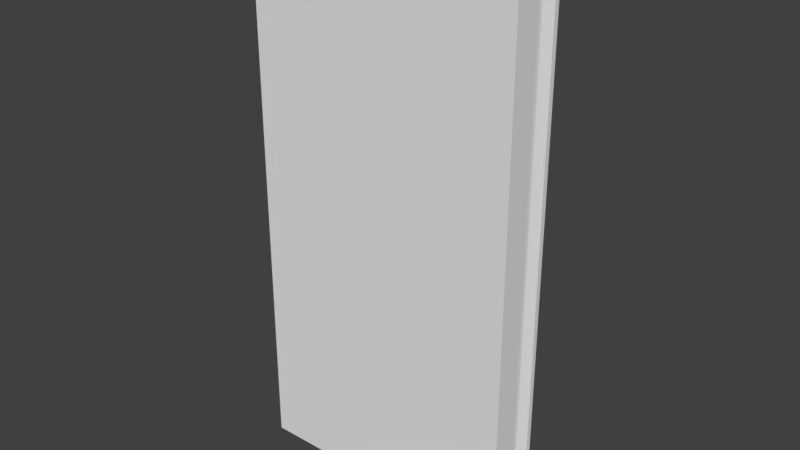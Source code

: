 # Source: low_poly_forward.blend  (saved by Blender 2.79.0; exported with 4.5.12 LTS)
import bpy
from mathutils import Matrix  # noqa: F401  (used for matrix-valued properties, if any)

bpy.ops.wm.read_factory_settings(use_empty=True)
scene = bpy.context.scene
scene.name = 'Scene'

# ---- collections
col_collection_1 = bpy.data.collections.new('Collection 1'); scene.collection.children.link(col_collection_1)

# ---- materials (node trees are filled in below, after node groups)
mat_material = bpy.data.materials.new('Material')
mat_material.alpha_threshold = 0.0
mat_material.use_transparent_shadow = False
mat_material.roughness = 0.5
mat_material.specular_intensity = 0.0
mat_material.line_color = (0.0, 0.0, 0.0, 1.0)

# ---- material node trees

# ---- world
world_world = bpy.data.worlds.new('World'); scene.world = world_world
world_world.color = (0.05088, 0.05088, 0.05088)
world_world.use_sun_shadow = False
world_world.sun_shadow_jitter_overblur = 0.0
world_world.cycles.sampling_method = 'MANUAL'

# ---- meshes
me_cube_003 = bpy.data.meshes.new('Cube.003')
me_cube_003.from_pydata([(5.0, -0.5, -10.0), (5.0, -0.5, 10.0), (5.0, 0.5, -10.0), (5.0, 0.5, 10.0), (-5.0, -0.5, -10.0), (-5.0, -0.5, 10.0), (-5.0, 0.5, -10.0), (-5.0, 0.5, 10.0), (4.331, 0.5344, -9.9), (4.331, 1.629, -9.9), (4.531, 0.5344, -9.9), (4.531, 1.629, -9.9), (4.331, 0.5344, -10.0), (4.331, 1.629, -10.0), (4.531, 0.5344, -10.0), (4.531, 1.629, -10.0), (-4.331, 0.5344, -9.9), (-4.331, 1.629, -9.9), (-4.531, 0.5344, -9.9), (-4.531, 1.629, -9.9), (-4.331, 0.5344, -10.0), (-4.331, 1.629, -10.0), (-4.531, 0.5344, -10.0), (-4.531, 1.629, -10.0), (-4.531, 1.629, 9.9), (-4.531, 0.5344, 9.9), (-4.331, 1.629, 9.9), (-4.331, 0.5344, 9.9), (-4.331, 0.5344, 10.0), (-4.531, 1.629, 10.0), (-4.531, 0.5344, 10.0), (-4.331, 1.629, 10.0), (-4.514, 1.035, -9.852), (-4.514, 0.8451, -9.852), (-4.514, 1.035, 9.852), (-4.514, 0.8451, 9.852), (-4.359, 1.035, -9.852), (-4.359, 0.8451, -9.852), (-4.359, 1.035, 9.852), (-4.359, 0.8451, 9.852), (-4.514, 1.406, -9.852), (-4.514, 1.239, -9.852), (-4.514, 1.406, 9.852), (-4.514, 1.239, 9.852), (-4.359, 1.406, -9.852), (-4.359, 1.239, -9.852), (-4.359, 1.406, 9.852), (-4.359, 1.239, 9.852), (-4.785, 1.852, -10.0), (-4.785, 1.662, -10.0), (-4.785, 1.852, 10.0), (-4.785, 1.662, 10.0), (-4.088, 1.852, -10.0), (-4.088, 1.662, -10.0), (-4.088, 1.852, 10.0), (-4.088, 1.662, 10.0), (4.785, 1.852, -10.0), (4.785, 1.662, -10.0), (4.785, 1.852, 10.0), (4.785, 1.662, 10.0), (4.088, 1.852, -10.0), (4.088, 1.662, -10.0), (4.088, 1.852, 10.0), (4.088, 1.662, 10.0), (4.514, 1.406, -9.852), (4.514, 1.239, -9.852), (4.514, 1.406, 9.852), (4.514, 1.239, 9.852), (4.359, 1.406, -9.852), (4.359, 1.239, -9.852), (4.359, 1.406, 9.852), (4.359, 1.239, 9.852), (4.514, 1.035, -9.852), (4.514, 0.8451, -9.852), (4.514, 1.035, 9.852), (4.514, 0.8451, 9.852), (4.359, 1.035, -9.852), (4.359, 0.8451, -9.852), (4.359, 1.035, 9.852), (4.359, 0.8451, 9.852), (4.531, 1.629, 9.9), (4.531, 0.5344, 9.9), (4.331, 1.629, 9.9), (4.331, 0.5344, 9.9), (4.331, 0.5344, 10.0), (4.531, 1.629, 10.0), (4.531, 0.5344, 10.0), (4.331, 1.629, 10.0)], [], [(0, 2, 3, 1), (5, 1, 3, 7), (6, 7, 3, 2), (4, 0, 1, 5), (4, 5, 7, 6), (6, 2, 0, 4), (14, 15, 11, 10), (10, 11, 9, 8), (8, 9, 13, 12), (13, 15, 14, 12), (22, 18, 19, 23), (18, 16, 17, 19), (16, 20, 21, 17), (21, 20, 22, 23), (27, 25, 24, 26), (28, 27, 26, 31), (30, 28, 31, 29), (25, 30, 29, 24), (37, 39, 35, 33), (39, 37, 36, 38), (32, 34, 38, 36), (33, 35, 34, 32), (45, 47, 43, 41), (47, 45, 44, 46), (40, 42, 46, 44), (41, 43, 42, 40), (53, 55, 51, 49), (53, 49, 48, 52), (55, 53, 52, 54), (51, 55, 54, 50), (48, 50, 54, 52), (49, 51, 50, 48), (61, 57, 59, 63), (61, 60, 56, 57), (63, 62, 60, 61), (59, 58, 62, 63), (56, 60, 62, 58), (57, 56, 58, 59), (69, 65, 67, 71), (71, 70, 68, 69), (64, 68, 70, 66), (65, 64, 66, 67), (77, 73, 75, 79), (79, 78, 76, 77), (72, 76, 78, 74), (73, 72, 74, 75), (83, 82, 80, 81), (84, 87, 82, 83), (86, 85, 87, 84), (81, 80, 85, 86)])
me_cube_003.materials.append(mat_material)
me_cube_003.use_remesh_preserve_volume = False
me_cube_003.use_remesh_preserve_attributes = False
me_cube_003.use_mirror_vertex_groups = False
me_cube_003.update()

# ---- objects
ob_cube_002 = bpy.data.objects.new('Cube.002', me_cube_003)

# ---- transforms, parenting, visibility, modifiers, constraints
ob_cube_002.location = (0.0, 0.0, 0.0)
ob_cube_002.lock_rotations_4d = False
ob_cube_002.empty_display_type = 'ARROWS'
ob_cube_002.lineart.crease_threshold = 0.0

# ---- collection membership
col_collection_1.objects.link(ob_cube_002)

# ---- scene / render settings (as saved in the file)
scene.frame_start = 1; scene.frame_end = 250; scene.frame_set(1)
scene.render.engine = 'BLENDER_EEVEE_NEXT'
scene.render.resolution_percentage = 50
scene.render.dither_intensity = 0.0
scene.cycles.use_denoising = False
scene.cycles.samples = 128
scene.cycles.sampling_pattern = 'TABULATED_SOBOL'
scene.cycles.use_adaptive_sampling = False
scene.cycles.use_light_tree = False
scene.cycles.blur_glossy = 0.0
scene.cycles.sample_clamp_indirect = 0.0
scene.view_settings.view_transform = 'Standard'
bpy.context.view_layer.update()

# ---- added for rendering (the .blend has no active camera and no usable light): camera, sun
cam_auto = bpy.data.cameras.new('AutoCamera')
cam_auto.lens = 50.0
cam_auto.sensor_width = 36.0
cam_auto.clip_end = 1000.0
ob_auto_camera = bpy.data.objects.new('AutoCamera', cam_auto)
scene.collection.objects.link(ob_auto_camera)
ob_auto_camera.location = (20.8028, -24.2875, 16.6422)
ob_auto_camera.rotation_euler = (1.09748, -7.21219e-08, 0.694738)
scene.camera = ob_auto_camera
light_auto_sun = bpy.data.lights.new('AutoSun', 'SUN')
light_auto_sun.energy = 3.0
light_auto_sun.angle = 0.0523599
ob_auto_sun = bpy.data.objects.new('AutoSun', light_auto_sun)
scene.collection.objects.link(ob_auto_sun)
ob_auto_sun.rotation_euler = (0.872665, 0.174533, 0.523599)
bpy.context.view_layer.update()
